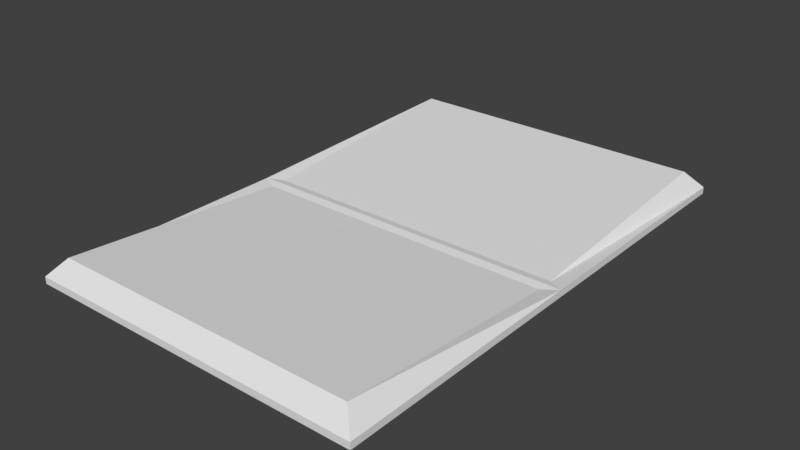 # Source: Book.blend  (saved by Blender 2.79.0; exported with 4.5.12 LTS)
import bpy
from mathutils import Matrix  # noqa: F401  (used for matrix-valued properties, if any)

bpy.ops.wm.read_factory_settings(use_empty=True)
scene = bpy.context.scene
scene.name = 'Scene'

# ---- collections
col_collection_1 = bpy.data.collections.new('Collection 1'); scene.collection.children.link(col_collection_1)

# ---- materials (node trees are filled in below, after node groups)
mat_material = bpy.data.materials.new('Material')
mat_material.alpha_threshold = 0.0
mat_material.use_transparent_shadow = False
mat_material.roughness = 0.5
mat_material.line_color = (0.0, 0.0, 0.0, 1.0)

# ---- material node trees

# ---- world
world_world = bpy.data.worlds.new('World'); scene.world = world_world
world_world.color = (0.05088, 0.05088, 0.05088)
world_world.use_sun_shadow = False
world_world.sun_shadow_jitter_overblur = 0.0
world_world.cycles.sampling_method = 'MANUAL'

# ---- meshes
me_cube = bpy.data.meshes.new('Cube')
me_cube.from_pydata([(1.0, 1.0, 0.8), (1.0, -1.0, 0.8), (-1.0, -1.0, 0.8), (-1.0, 1.0, 0.8), (1.0, 1.0, 1.0), (1.0, -1.0, 1.0), (-1.0, -1.0, 1.0), (-1.0, 1.0, 1.0), (1.0, -5.96e-08, 0.8), (-1.0, 2.98e-07, 0.8), (1.0, -5.364e-07, 1.0), (-1.0, 1.788e-07, 1.0), (-1.0, 0.04332, 0.8), (0.9095, -0.9428, 1.5), (1.0, 0.04332, 0.8), (-0.9095, -0.9428, 1.5), (1.0, -0.05017, 0.8), (0.9095, -0.03333, 0.9587), (-1.0, -0.05017, 0.8), (-0.9095, -0.03333, 0.9587), (0.9095, 0.9428, 1.5), (-0.9095, 0.9428, 1.5), (-0.9095, 0.03333, 0.9587), (0.9095, 0.03333, 0.9587)], [], [(16, 1, 2, 18), (10, 11, 19, 17), (16, 10, 5, 1), (1, 5, 6, 2), (12, 11, 7, 3), (4, 0, 3, 7), (18, 11, 9), (14, 10, 8), (17, 19, 15, 13), (14, 8, 9, 12), (0, 14, 12, 3), (4, 7, 21, 20), (0, 4, 10, 14), (9, 11, 12), (2, 6, 11, 18), (8, 10, 16), (11, 6, 15, 19), (8, 16, 18, 9), (5, 10, 17, 13), (6, 5, 13, 15), (20, 21, 22, 23), (7, 11, 22, 21), (11, 10, 23, 22), (10, 4, 20, 23)])
_uv = me_cube.uv_layers.new(name='UVMap')
_uv.uv.foreach_set('vector', [0.1917, 0.6666, 0.03344, 0.6666, 0.03344, 0.3334, 0.1917, 0.3334, 0.8862, 0.4938, 0.5529, 0.4938, 0.568, 0.4849, 0.8711, 0.4849, 0.3667, 0.8416, 0.4, 0.8333, 0.4, 0.9999, 0.3667, 0.9999, 0.03344, 0.6666, 0.0001129, 0.6666, 0.0001136, 0.3334, 0.03344, 0.3334, 0.3667, 0.174, 0.4, 0.1667, 0.4, 0.3334, 0.3667, 0.3334, 0.4, 0.6666, 0.3667, 0.6666, 0.3667, 0.3334, 0.4, 0.3334, 0.3667, 0.1584, 0.4, 0.1667, 0.3667, 0.1667, 0.3667, 0.826, 0.4, 0.8333, 0.3667, 0.8333, 0.8711, 0.4849, 0.568, 0.4849, 0.568, 0.3086, 0.8711, 0.3086, 0.2073, 0.6666, 0.2001, 0.6666, 0.2001, 0.3334, 0.2073, 0.3334, 0.3667, 0.6666, 0.2073, 0.6666, 0.2073, 0.3334, 0.3667, 0.3334, 0.8862, 0.7628, 0.5529, 0.7628, 0.568, 0.679, 0.8711, 0.679, 0.3667, 0.6666, 0.4, 0.6666, 0.4, 0.8333, 0.3667, 0.826, 0.3667, 0.1667, 0.4, 0.1667, 0.3667, 0.174, 0.3667, 0.0001129, 0.4, 0.0001129, 0.4, 0.1667, 0.3667, 0.1584, 0.3667, 0.8333, 0.4, 0.8333, 0.3667, 0.8416, 0.5549, 0.4965, 0.4901, 0.343, 0.568, 0.3086, 0.568, 0.4849, 0.2001, 0.6666, 0.1917, 0.6666, 0.1917, 0.3334, 0.2001, 0.3334, 0.9491, 0.343, 0.8842, 0.4965, 0.8711, 0.4849, 0.8711, 0.3086, 0.5529, 0.2247, 0.8862, 0.2247, 0.8711, 0.3086, 0.568, 0.3086, 0.8711, 0.679, 0.568, 0.679, 0.568, 0.5026, 0.8711, 0.5026, 0.4901, 0.6445, 0.5549, 0.491, 0.568, 0.5026, 0.568, 0.679, 0.5529, 0.4938, 0.8862, 0.4938, 0.8711, 0.5026, 0.568, 0.5026, 0.8842, 0.491, 0.9491, 0.6445, 0.8711, 0.679, 0.8711, 0.5026])
me_cube.materials.append(mat_material)
me_cube.use_remesh_preserve_volume = False
me_cube.use_remesh_preserve_attributes = False
me_cube.use_mirror_vertex_groups = False
me_cube.update()
arm_armature = bpy.data.armatures.new('Armature')  # bones are not reproduced

# ---- objects
ob_armature = bpy.data.objects.new('Armature', arm_armature)
ob_cube = bpy.data.objects.new('Cube', me_cube)

# ---- transforms, parenting, visibility, modifiers, constraints
ob_armature.location = (0.0, 0.0, 0.0)
ob_armature.show_in_front = True
ob_armature.lineart.crease_threshold = 0.0
ob_cube.parent = ob_armature
ob_cube.location = (0.0, 0.0, 0.0)
ob_cube.scale = (1.0, 1.5, 0.2)
ob_cube.lock_rotations_4d = False
ob_cube.empty_display_type = 'ARROWS'
ob_cube.lineart.crease_threshold = 0.0
_vg = ob_cube.vertex_groups.new(name='Bone')
for _i, _w in zip([0, 1, 2, 3, 4, 5, 6, 7, 8, 9, 10, 11, 12, 13, 14, 15, 16, 17, 18, 19, 20, 21, 22, 23], [0.0, 0.8835, 0.8898, 0.1167, 0.0, 0.8846, 0.8898, 0.0, 0.4398, 0.4564, 0.3897, 0.2476, 0.04847, 0.8764, 0.0, 0.8796, 0.5671, 0.5914, 0.526, 0.5518, 0.0, 0.0, 0.0, 3.079e-05]): _vg.add([_i], _w, 'REPLACE')
_vg = ob_cube.vertex_groups.new(name='Bone.001')
for _i, _w in zip([0, 1, 2, 3, 4, 5, 6, 7, 8, 9, 10, 11, 12, 13, 14, 15, 16, 17, 18, 19, 20, 21, 22, 23], [0.8897, 0.05898, 0.1102, 0.8833, 0.8897, 0.0, 0.0, 0.8844, 0.3332, 0.4139, 0.2709, 0.2647, 0.5659, 0.0, 0.5248, 0.0, 0.0, 0.0, 0.0, 0.1545, 0.8797, 0.8763, 0.5926, 0.5543]): _vg.add([_i], _w, 'REPLACE')
_m = ob_cube.modifiers.new('Armature', 'ARMATURE')
_m.object = ob_armature

# ---- collection membership
col_collection_1.objects.link(ob_armature)
col_collection_1.objects.link(ob_cube)

# ---- scene / render settings (as saved in the file)
scene.frame_start = 0; scene.frame_end = 5; scene.frame_set(5)
scene.render.engine = 'BLENDER_EEVEE_NEXT'
scene.render.resolution_percentage = 50
scene.render.dither_intensity = 0.0
scene.cycles.use_denoising = False
scene.cycles.samples = 128
scene.cycles.sampling_pattern = 'TABULATED_SOBOL'
scene.cycles.use_adaptive_sampling = False
scene.cycles.use_light_tree = False
scene.cycles.blur_glossy = 0.0
scene.cycles.sample_clamp_indirect = 0.0
scene.view_settings.view_transform = 'Standard'
bpy.context.view_layer.update()

# ---- added for rendering (the .blend has no active camera and no usable light): camera, sun
cam_auto = bpy.data.cameras.new('AutoCamera')
cam_auto.lens = 50.0
cam_auto.sensor_width = 36.0
cam_auto.clip_end = 1000.0
ob_auto_camera = bpy.data.objects.new('AutoCamera', cam_auto)
scene.collection.objects.link(ob_auto_camera)
ob_auto_camera.location = (3.33914, -4.00687, 2.89153)
ob_auto_camera.rotation_euler = (1.09748, -7.21219e-08, 0.694738)
scene.camera = ob_auto_camera
light_auto_sun = bpy.data.lights.new('AutoSun', 'SUN')
light_auto_sun.energy = 3.0
light_auto_sun.angle = 0.0523599
ob_auto_sun = bpy.data.objects.new('AutoSun', light_auto_sun)
scene.collection.objects.link(ob_auto_sun)
ob_auto_sun.rotation_euler = (0.872665, 0.174533, 0.523599)
bpy.context.view_layer.update()
